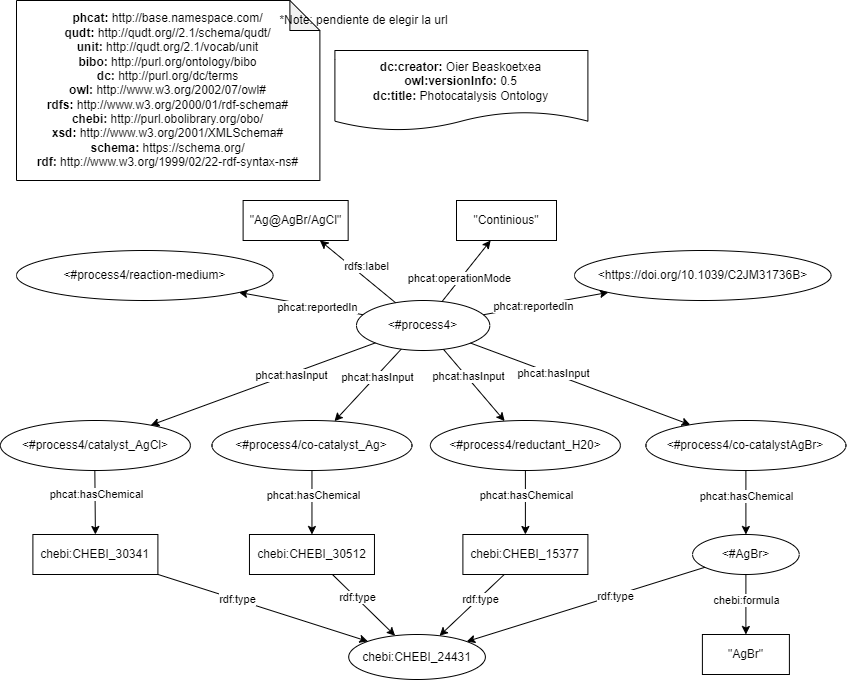

The diagram above was exported from draw.io. Its source (the exported page's mxGraphModel, read from the mxfile embedded in the PNG):
<mxGraphModel dx="2692" dy="1818" grid="1" gridSize="10" guides="1" tooltips="1" connect="1" arrows="1" fold="1" page="1" pageScale="1" pageWidth="827" pageHeight="1169" math="0" shadow="0">
  <root>
    <mxCell id="1oLu0oBOWdgKuP-4zp2W-0" />
    <mxCell id="1oLu0oBOWdgKuP-4zp2W-1" parent="1oLu0oBOWdgKuP-4zp2W-0" />
    <mxCell id="1oLu0oBOWdgKuP-4zp2W-2" value="&lt;div&gt;&lt;b&gt;dc:creator:&lt;/b&gt;&amp;nbsp;Oier Beaskoetxea&lt;/div&gt;&lt;div&gt;&lt;b&gt;owl:versionInfo:&lt;/b&gt; 0.5&lt;/div&gt;&lt;div&gt;&lt;b&gt;dc:title:&lt;/b&gt;&amp;nbsp;Photocatalysis Ontology&lt;/div&gt;" style="shape=document;whiteSpace=wrap;html=1;boundedLbl=1;labelBackgroundColor=#ffffff;strokeColor=#000000;fontSize=12;fontColor=#000000;size=0.23333333333333334;" parent="1oLu0oBOWdgKuP-4zp2W-1" vertex="1">
      <mxGeometry x="-781.6" y="-1070" width="253" height="80" as="geometry" />
    </mxCell>
    <mxCell id="1oLu0oBOWdgKuP-4zp2W-3" value="&lt;div&gt;&lt;b&gt;phcat:&lt;/b&gt;&amp;nbsp;http://base.namespace.com/&lt;/div&gt;&lt;b&gt;qudt:&lt;/b&gt;&amp;nbsp;http://qudt.org//2.1/schema/qudt/&lt;div&gt;&lt;b&gt;unit:&amp;nbsp;&lt;/b&gt;http://qudt.org/2.1/vocab/unit&lt;br&gt;&lt;/div&gt;&lt;div&gt;&lt;b&gt;bibo:&amp;nbsp;&lt;/b&gt;http://purl.org/ontology/bibo&lt;/div&gt;&lt;b&gt;dc:&amp;nbsp;&lt;/b&gt;http://purl.org/dc/terms&lt;br&gt;&lt;b&gt;owl:&amp;nbsp;&lt;/b&gt;http://www.w3.org/2002/07/owl#&lt;br&gt;&lt;b&gt;rdfs:&amp;nbsp;&lt;/b&gt;http://www.w3.org/2000/01/rdf-schema#&lt;br&gt;&lt;div&gt;&lt;b&gt;chebi:&amp;nbsp;&lt;/b&gt;http://purl.obolibrary.org/obo/&lt;/div&gt;&lt;div&gt;&lt;b&gt;xsd:&amp;nbsp;&lt;/b&gt;http://www.w3.org/2001/XMLSchema#&lt;br&gt;&lt;/div&gt;&lt;div&gt;&lt;b&gt;schema:&lt;/b&gt;&amp;nbsp;https://schema.org/&lt;br&gt;&lt;/div&gt;&lt;div&gt;&lt;b&gt;rdf:&amp;nbsp;&lt;/b&gt;http://www.w3.org/1999/02/22-rdf-syntax-ns#&lt;/div&gt;" style="shape=note;whiteSpace=wrap;html=1;backgroundOutline=1;darkOpacity=0.05;align=center;" parent="1oLu0oBOWdgKuP-4zp2W-1" vertex="1">
      <mxGeometry x="-1100.0000000000002" y="-1120" width="303.39" height="180" as="geometry" />
    </mxCell>
    <mxCell id="1oLu0oBOWdgKuP-4zp2W-4" value="*Note: pendiente de elegir la url" style="text;html=1;align=center;verticalAlign=middle;resizable=0;points=[];autosize=1;strokeColor=none;fillColor=none;" parent="1oLu0oBOWdgKuP-4zp2W-1" vertex="1">
      <mxGeometry x="-843.39" y="-1110" width="180" height="20" as="geometry" />
    </mxCell>
    <mxCell id="1oLu0oBOWdgKuP-4zp2W-5" value="&amp;lt;https://doi.org/10.1039/C2JM31736B&amp;gt;" style="ellipse;whiteSpace=wrap;html=1;fillColor=default;" parent="1oLu0oBOWdgKuP-4zp2W-1" vertex="1">
      <mxGeometry x="-542" y="-870" width="256.61" height="50" as="geometry" />
    </mxCell>
    <mxCell id="1oLu0oBOWdgKuP-4zp2W-6" value="&amp;lt;#process4&amp;gt;" style="ellipse;whiteSpace=wrap;html=1;fillColor=default;" parent="1oLu0oBOWdgKuP-4zp2W-1" vertex="1">
      <mxGeometry x="-760" y="-820" width="133.3" height="50" as="geometry" />
    </mxCell>
    <mxCell id="1oLu0oBOWdgKuP-4zp2W-7" style="edgeStyle=none;html=1;" parent="1oLu0oBOWdgKuP-4zp2W-1" source="1oLu0oBOWdgKuP-4zp2W-6" target="1oLu0oBOWdgKuP-4zp2W-5" edge="1">
      <mxGeometry relative="1" as="geometry">
        <mxPoint x="-655.1845868989017" y="-419.99284892085825" as="sourcePoint" />
        <mxPoint x="-643.0247158179391" y="-640.0013426227356" as="targetPoint" />
      </mxGeometry>
    </mxCell>
    <mxCell id="1oLu0oBOWdgKuP-4zp2W-8" value="phcat:reportedIn" style="edgeLabel;html=1;align=center;verticalAlign=middle;resizable=0;points=[];" parent="1oLu0oBOWdgKuP-4zp2W-7" vertex="1" connectable="0">
      <mxGeometry x="-0.2458" y="1" relative="1" as="geometry">
        <mxPoint x="3" y="1" as="offset" />
      </mxGeometry>
    </mxCell>
    <mxCell id="1oLu0oBOWdgKuP-4zp2W-9" value="&quot;Continious&quot;" style="rounded=0;whiteSpace=wrap;html=1;fillColor=default;" parent="1oLu0oBOWdgKuP-4zp2W-1" vertex="1">
      <mxGeometry x="-660" y="-920" width="100" height="40" as="geometry" />
    </mxCell>
    <mxCell id="1oLu0oBOWdgKuP-4zp2W-10" style="edgeStyle=none;html=1;" parent="1oLu0oBOWdgKuP-4zp2W-1" source="1oLu0oBOWdgKuP-4zp2W-6" target="1oLu0oBOWdgKuP-4zp2W-9" edge="1">
      <mxGeometry relative="1" as="geometry">
        <mxPoint x="-641.1610590061582" y="-519.8902856927142" as="sourcePoint" />
        <mxPoint x="-396.5947320821115" y="-496.1255166289859" as="targetPoint" />
      </mxGeometry>
    </mxCell>
    <mxCell id="1oLu0oBOWdgKuP-4zp2W-11" value="phcat:operationMode" style="edgeLabel;html=1;align=center;verticalAlign=middle;resizable=0;points=[];" parent="1oLu0oBOWdgKuP-4zp2W-10" vertex="1" connectable="0">
      <mxGeometry x="-0.2458" y="1" relative="1" as="geometry">
        <mxPoint as="offset" />
      </mxGeometry>
    </mxCell>
    <mxCell id="1oLu0oBOWdgKuP-4zp2W-12" value="&quot;Ag@AgBr/AgCl&quot;" style="rounded=0;whiteSpace=wrap;html=1;fillColor=default;" parent="1oLu0oBOWdgKuP-4zp2W-1" vertex="1">
      <mxGeometry x="-873.39" y="-920" width="105.05" height="40" as="geometry" />
    </mxCell>
    <mxCell id="1oLu0oBOWdgKuP-4zp2W-13" style="edgeStyle=none;html=1;" parent="1oLu0oBOWdgKuP-4zp2W-1" source="1oLu0oBOWdgKuP-4zp2W-6" target="1oLu0oBOWdgKuP-4zp2W-12" edge="1">
      <mxGeometry relative="1" as="geometry">
        <mxPoint x="-895.0518101436273" y="-559.9996188482805" as="sourcePoint" />
        <mxPoint x="-631.5447320821115" y="-506.68551662898585" as="targetPoint" />
      </mxGeometry>
    </mxCell>
    <mxCell id="1oLu0oBOWdgKuP-4zp2W-14" value="rdfs:label" style="edgeLabel;html=1;align=center;verticalAlign=middle;resizable=0;points=[];" parent="1oLu0oBOWdgKuP-4zp2W-13" vertex="1" connectable="0">
      <mxGeometry x="-0.2458" y="1" relative="1" as="geometry">
        <mxPoint y="-14" as="offset" />
      </mxGeometry>
    </mxCell>
    <mxCell id="1oLu0oBOWdgKuP-4zp2W-15" value="&amp;lt;#process4/reaction-medium&amp;gt;" style="ellipse;whiteSpace=wrap;html=1;fillColor=default;" parent="1oLu0oBOWdgKuP-4zp2W-1" vertex="1">
      <mxGeometry x="-1100" y="-870" width="256.61" height="50" as="geometry" />
    </mxCell>
    <mxCell id="1oLu0oBOWdgKuP-4zp2W-16" style="edgeStyle=none;html=1;" parent="1oLu0oBOWdgKuP-4zp2W-1" source="1oLu0oBOWdgKuP-4zp2W-6" target="1oLu0oBOWdgKuP-4zp2W-15" edge="1">
      <mxGeometry relative="1" as="geometry">
        <mxPoint x="-1110.0010590061581" y="-460.0002856927142" as="sourcePoint" />
        <mxPoint x="-1101.864715817939" y="-570.1113426227357" as="targetPoint" />
      </mxGeometry>
    </mxCell>
    <mxCell id="1oLu0oBOWdgKuP-4zp2W-17" value="phcat:reportedIn" style="edgeLabel;html=1;align=center;verticalAlign=middle;resizable=0;points=[];" parent="1oLu0oBOWdgKuP-4zp2W-16" vertex="1" connectable="0">
      <mxGeometry x="-0.2458" y="1" relative="1" as="geometry">
        <mxPoint as="offset" />
      </mxGeometry>
    </mxCell>
    <mxCell id="1oLu0oBOWdgKuP-4zp2W-25" value="&amp;lt;#process4/catalyst_AgCl&amp;gt;" style="ellipse;whiteSpace=wrap;html=1;fillColor=default;" parent="1oLu0oBOWdgKuP-4zp2W-1" vertex="1">
      <mxGeometry x="-1116.0999999999997" y="-700" width="190" height="50" as="geometry" />
    </mxCell>
    <mxCell id="1oLu0oBOWdgKuP-4zp2W-26" value="&amp;lt;#process4/reductant_H20&amp;gt;" style="ellipse;whiteSpace=wrap;html=1;fillColor=default;" parent="1oLu0oBOWdgKuP-4zp2W-1" vertex="1">
      <mxGeometry x="-686.1" y="-700" width="190" height="50" as="geometry" />
    </mxCell>
    <mxCell id="1oLu0oBOWdgKuP-4zp2W-27" value="&amp;lt;#process4/co-catalyst_Ag&amp;gt;" style="ellipse;whiteSpace=wrap;html=1;fillColor=default;" parent="1oLu0oBOWdgKuP-4zp2W-1" vertex="1">
      <mxGeometry x="-904.54" y="-700" width="200" height="50" as="geometry" />
    </mxCell>
    <mxCell id="1oLu0oBOWdgKuP-4zp2W-28" value="&amp;lt;#process4/co-catalystAgBr&amp;gt;" style="ellipse;whiteSpace=wrap;html=1;fillColor=default;" parent="1oLu0oBOWdgKuP-4zp2W-1" vertex="1">
      <mxGeometry x="-470.6" y="-700" width="200" height="50" as="geometry" />
    </mxCell>
    <mxCell id="1oLu0oBOWdgKuP-4zp2W-29" value="chebi:CHEBI_30341" style="rounded=0;whiteSpace=wrap;html=1;fillColor=default;" parent="1oLu0oBOWdgKuP-4zp2W-1" vertex="1">
      <mxGeometry x="-1083.6" y="-586" width="125" height="40" as="geometry" />
    </mxCell>
    <mxCell id="1oLu0oBOWdgKuP-4zp2W-30" style="edgeStyle=none;html=1;" parent="1oLu0oBOWdgKuP-4zp2W-1" source="1oLu0oBOWdgKuP-4zp2W-25" target="1oLu0oBOWdgKuP-4zp2W-29" edge="1">
      <mxGeometry relative="1" as="geometry">
        <mxPoint x="-749.5800439470598" y="-861.7841926644182" as="sourcePoint" />
        <mxPoint x="-873.5151339003229" y="-884.0431895504178" as="targetPoint" />
      </mxGeometry>
    </mxCell>
    <mxCell id="1oLu0oBOWdgKuP-4zp2W-31" value="phcat:hasChemical" style="edgeLabel;html=1;align=center;verticalAlign=middle;resizable=0;points=[];" parent="1oLu0oBOWdgKuP-4zp2W-30" vertex="1" connectable="0">
      <mxGeometry x="-0.2458" y="1" relative="1" as="geometry">
        <mxPoint as="offset" />
      </mxGeometry>
    </mxCell>
    <mxCell id="1oLu0oBOWdgKuP-4zp2W-34" value="chebi:CHEBI_30512" style="rounded=0;whiteSpace=wrap;html=1;fillColor=default;" parent="1oLu0oBOWdgKuP-4zp2W-1" vertex="1">
      <mxGeometry x="-867.0400000000001" y="-586" width="125" height="40" as="geometry" />
    </mxCell>
    <mxCell id="1oLu0oBOWdgKuP-4zp2W-35" style="edgeStyle=none;html=1;" parent="1oLu0oBOWdgKuP-4zp2W-1" source="1oLu0oBOWdgKuP-4zp2W-27" target="1oLu0oBOWdgKuP-4zp2W-34" edge="1">
      <mxGeometry relative="1" as="geometry">
        <mxPoint x="-805.1017879298007" y="-650.000437123861" as="sourcePoint" />
        <mxPoint x="-656.955133900323" y="-884.0431895504178" as="targetPoint" />
      </mxGeometry>
    </mxCell>
    <mxCell id="1oLu0oBOWdgKuP-4zp2W-36" value="phcat:hasChemical" style="edgeLabel;html=1;align=center;verticalAlign=middle;resizable=0;points=[];" parent="1oLu0oBOWdgKuP-4zp2W-35" vertex="1" connectable="0">
      <mxGeometry x="-0.2458" y="1" relative="1" as="geometry">
        <mxPoint as="offset" />
      </mxGeometry>
    </mxCell>
    <mxCell id="1oLu0oBOWdgKuP-4zp2W-37" value="chebi:CHEBI_15377" style="rounded=0;whiteSpace=wrap;html=1;fillColor=default;" parent="1oLu0oBOWdgKuP-4zp2W-1" vertex="1">
      <mxGeometry x="-653.6" y="-586" width="125" height="40" as="geometry" />
    </mxCell>
    <mxCell id="1oLu0oBOWdgKuP-4zp2W-38" style="edgeStyle=none;html=1;" parent="1oLu0oBOWdgKuP-4zp2W-1" source="1oLu0oBOWdgKuP-4zp2W-26" target="1oLu0oBOWdgKuP-4zp2W-37" edge="1">
      <mxGeometry relative="1" as="geometry">
        <mxPoint x="-371.16178792980065" y="-650.000437123861" as="sourcePoint" />
        <mxPoint x="-223.01513390032287" y="-884.0431895504178" as="targetPoint" />
      </mxGeometry>
    </mxCell>
    <mxCell id="1oLu0oBOWdgKuP-4zp2W-39" value="phcat:hasChemical" style="edgeLabel;html=1;align=center;verticalAlign=middle;resizable=0;points=[];" parent="1oLu0oBOWdgKuP-4zp2W-38" vertex="1" connectable="0">
      <mxGeometry x="-0.2458" y="1" relative="1" as="geometry">
        <mxPoint as="offset" />
      </mxGeometry>
    </mxCell>
    <mxCell id="1oLu0oBOWdgKuP-4zp2W-40" value="&amp;lt;#AgBr&amp;gt;" style="ellipse;whiteSpace=wrap;html=1;fillColor=default;" parent="1oLu0oBOWdgKuP-4zp2W-1" vertex="1">
      <mxGeometry x="-423.92" y="-586" width="106.65" height="40" as="geometry" />
    </mxCell>
    <mxCell id="1oLu0oBOWdgKuP-4zp2W-41" style="edgeStyle=none;html=1;" parent="1oLu0oBOWdgKuP-4zp2W-1" source="1oLu0oBOWdgKuP-4zp2W-28" target="1oLu0oBOWdgKuP-4zp2W-40" edge="1">
      <mxGeometry relative="1" as="geometry">
        <mxPoint x="-361.1" y="-640" as="sourcePoint" />
        <mxPoint x="-360.6917431192661" y="-576" as="targetPoint" />
      </mxGeometry>
    </mxCell>
    <mxCell id="1oLu0oBOWdgKuP-4zp2W-42" value="phcat:hasChemical" style="edgeLabel;html=1;align=center;verticalAlign=middle;resizable=0;points=[];" parent="1oLu0oBOWdgKuP-4zp2W-41" vertex="1" connectable="0">
      <mxGeometry x="-0.2458" y="1" relative="1" as="geometry">
        <mxPoint x="-1" y="2" as="offset" />
      </mxGeometry>
    </mxCell>
    <mxCell id="1oLu0oBOWdgKuP-4zp2W-43" value="chebi:CHEBI_24431" style="ellipse;whiteSpace=wrap;html=1;fillColor=default;" parent="1oLu0oBOWdgKuP-4zp2W-1" vertex="1">
      <mxGeometry x="-767.7900000000001" y="-486" width="136.68" height="45" as="geometry" />
    </mxCell>
    <mxCell id="1oLu0oBOWdgKuP-4zp2W-44" style="edgeStyle=none;html=1;" parent="1oLu0oBOWdgKuP-4zp2W-1" source="1oLu0oBOWdgKuP-4zp2W-29" target="1oLu0oBOWdgKuP-4zp2W-43" edge="1">
      <mxGeometry relative="1" as="geometry">
        <mxPoint x="-1011.6617879298007" y="-640.000437123861" as="sourcePoint" />
        <mxPoint x="-1011.1" y="-576" as="targetPoint" />
      </mxGeometry>
    </mxCell>
    <mxCell id="1oLu0oBOWdgKuP-4zp2W-45" value="rdf:type" style="edgeLabel;html=1;align=center;verticalAlign=middle;resizable=0;points=[];" parent="1oLu0oBOWdgKuP-4zp2W-44" vertex="1" connectable="0">
      <mxGeometry x="-0.2458" y="1" relative="1" as="geometry">
        <mxPoint as="offset" />
      </mxGeometry>
    </mxCell>
    <mxCell id="1oLu0oBOWdgKuP-4zp2W-46" style="edgeStyle=none;html=1;" parent="1oLu0oBOWdgKuP-4zp2W-1" source="1oLu0oBOWdgKuP-4zp2W-34" target="1oLu0oBOWdgKuP-4zp2W-43" edge="1">
      <mxGeometry relative="1" as="geometry">
        <mxPoint x="-960.8054252470175" y="-536" as="sourcePoint" />
        <mxPoint x="-721.4245042307879" y="-440.80845212751956" as="targetPoint" />
      </mxGeometry>
    </mxCell>
    <mxCell id="1oLu0oBOWdgKuP-4zp2W-47" value="rdf:type" style="edgeLabel;html=1;align=center;verticalAlign=middle;resizable=0;points=[];" parent="1oLu0oBOWdgKuP-4zp2W-46" vertex="1" connectable="0">
      <mxGeometry x="-0.2458" y="1" relative="1" as="geometry">
        <mxPoint as="offset" />
      </mxGeometry>
    </mxCell>
    <mxCell id="1oLu0oBOWdgKuP-4zp2W-48" style="edgeStyle=none;html=1;" parent="1oLu0oBOWdgKuP-4zp2W-1" source="1oLu0oBOWdgKuP-4zp2W-40" target="1oLu0oBOWdgKuP-4zp2W-43" edge="1">
      <mxGeometry relative="1" as="geometry">
        <mxPoint x="-950.8054252470175" y="-526" as="sourcePoint" />
        <mxPoint x="-711.4245042307879" y="-430.80845212751956" as="targetPoint" />
      </mxGeometry>
    </mxCell>
    <mxCell id="1oLu0oBOWdgKuP-4zp2W-49" value="rdf:type" style="edgeLabel;html=1;align=center;verticalAlign=middle;resizable=0;points=[];" parent="1oLu0oBOWdgKuP-4zp2W-48" vertex="1" connectable="0">
      <mxGeometry x="-0.2458" y="1" relative="1" as="geometry">
        <mxPoint as="offset" />
      </mxGeometry>
    </mxCell>
    <mxCell id="1oLu0oBOWdgKuP-4zp2W-50" style="edgeStyle=none;html=1;" parent="1oLu0oBOWdgKuP-4zp2W-1" source="1oLu0oBOWdgKuP-4zp2W-37" target="1oLu0oBOWdgKuP-4zp2W-43" edge="1">
      <mxGeometry relative="1" as="geometry">
        <mxPoint x="-940.8054252470175" y="-516" as="sourcePoint" />
        <mxPoint x="-686.1" y="-426" as="targetPoint" />
      </mxGeometry>
    </mxCell>
    <mxCell id="1oLu0oBOWdgKuP-4zp2W-51" value="rdf:type" style="edgeLabel;html=1;align=center;verticalAlign=middle;resizable=0;points=[];" parent="1oLu0oBOWdgKuP-4zp2W-50" vertex="1" connectable="0">
      <mxGeometry x="-0.2458" y="1" relative="1" as="geometry">
        <mxPoint as="offset" />
      </mxGeometry>
    </mxCell>
    <mxCell id="1oLu0oBOWdgKuP-4zp2W-53" value="&quot;AgBr&quot;" style="rounded=0;whiteSpace=wrap;html=1;fillColor=default;" parent="1oLu0oBOWdgKuP-4zp2W-1" vertex="1">
      <mxGeometry x="-414.1" y="-486" width="87" height="40" as="geometry" />
    </mxCell>
    <mxCell id="1oLu0oBOWdgKuP-4zp2W-54" style="edgeStyle=none;html=1;" parent="1oLu0oBOWdgKuP-4zp2W-1" source="1oLu0oBOWdgKuP-4zp2W-40" target="1oLu0oBOWdgKuP-4zp2W-53" edge="1">
      <mxGeometry relative="1" as="geometry">
        <mxPoint x="-360.6" y="-640" as="sourcePoint" />
        <mxPoint x="-360.59500000000037" y="-576" as="targetPoint" />
      </mxGeometry>
    </mxCell>
    <mxCell id="1oLu0oBOWdgKuP-4zp2W-55" value="chebi:formula" style="edgeLabel;html=1;align=center;verticalAlign=middle;resizable=0;points=[];" parent="1oLu0oBOWdgKuP-4zp2W-54" vertex="1" connectable="0">
      <mxGeometry x="-0.2458" y="1" relative="1" as="geometry">
        <mxPoint x="-1" y="2" as="offset" />
      </mxGeometry>
    </mxCell>
    <mxCell id="1oLu0oBOWdgKuP-4zp2W-56" style="edgeStyle=none;html=1;" parent="1oLu0oBOWdgKuP-4zp2W-1" source="1oLu0oBOWdgKuP-4zp2W-6" target="1oLu0oBOWdgKuP-4zp2W-25" edge="1">
      <mxGeometry relative="1" as="geometry">
        <mxPoint x="-743.4800439470598" y="-795.7841926644182" as="sourcePoint" />
        <mxPoint x="-867.4151339003229" y="-818.0431895504178" as="targetPoint" />
      </mxGeometry>
    </mxCell>
    <mxCell id="1oLu0oBOWdgKuP-4zp2W-57" value="phcat:hasInput" style="edgeLabel;html=1;align=center;verticalAlign=middle;resizable=0;points=[];" parent="1oLu0oBOWdgKuP-4zp2W-56" vertex="1" connectable="0">
      <mxGeometry x="-0.2458" y="1" relative="1" as="geometry">
        <mxPoint as="offset" />
      </mxGeometry>
    </mxCell>
    <mxCell id="1oLu0oBOWdgKuP-4zp2W-58" style="edgeStyle=none;html=1;" parent="1oLu0oBOWdgKuP-4zp2W-1" source="1oLu0oBOWdgKuP-4zp2W-6" target="1oLu0oBOWdgKuP-4zp2W-27" edge="1">
      <mxGeometry relative="1" as="geometry">
        <mxPoint x="-719.6316144169498" y="-764.0287122341745" as="sourcePoint" />
        <mxPoint x="-965.7163832791455" y="-621.7624695018033" as="targetPoint" />
      </mxGeometry>
    </mxCell>
    <mxCell id="1oLu0oBOWdgKuP-4zp2W-59" value="phcat:hasInput" style="edgeLabel;html=1;align=center;verticalAlign=middle;resizable=0;points=[];" parent="1oLu0oBOWdgKuP-4zp2W-58" vertex="1" connectable="0">
      <mxGeometry x="-0.2458" y="1" relative="1" as="geometry">
        <mxPoint as="offset" />
      </mxGeometry>
    </mxCell>
    <mxCell id="1oLu0oBOWdgKuP-4zp2W-60" style="edgeStyle=none;html=1;" parent="1oLu0oBOWdgKuP-4zp2W-1" source="1oLu0oBOWdgKuP-4zp2W-6" target="1oLu0oBOWdgKuP-4zp2W-26" edge="1">
      <mxGeometry relative="1" as="geometry">
        <mxPoint x="-709.6316144169498" y="-754.0287122341745" as="sourcePoint" />
        <mxPoint x="-955.7163832791455" y="-611.7624695018033" as="targetPoint" />
      </mxGeometry>
    </mxCell>
    <mxCell id="1oLu0oBOWdgKuP-4zp2W-61" value="phcat:hasInput" style="edgeLabel;html=1;align=center;verticalAlign=middle;resizable=0;points=[];" parent="1oLu0oBOWdgKuP-4zp2W-60" vertex="1" connectable="0">
      <mxGeometry x="-0.2458" y="1" relative="1" as="geometry">
        <mxPoint as="offset" />
      </mxGeometry>
    </mxCell>
    <mxCell id="1oLu0oBOWdgKuP-4zp2W-62" style="edgeStyle=none;html=1;" parent="1oLu0oBOWdgKuP-4zp2W-1" source="1oLu0oBOWdgKuP-4zp2W-6" target="1oLu0oBOWdgKuP-4zp2W-28" edge="1">
      <mxGeometry relative="1" as="geometry">
        <mxPoint x="-699.6316144169498" y="-744.0287122341745" as="sourcePoint" />
        <mxPoint x="-945.7163832791455" y="-601.7624695018033" as="targetPoint" />
      </mxGeometry>
    </mxCell>
    <mxCell id="1oLu0oBOWdgKuP-4zp2W-63" value="phcat:hasInput" style="edgeLabel;html=1;align=center;verticalAlign=middle;resizable=0;points=[];" parent="1oLu0oBOWdgKuP-4zp2W-62" vertex="1" connectable="0">
      <mxGeometry x="-0.2458" y="1" relative="1" as="geometry">
        <mxPoint as="offset" />
      </mxGeometry>
    </mxCell>
  </root>
</mxGraphModel>